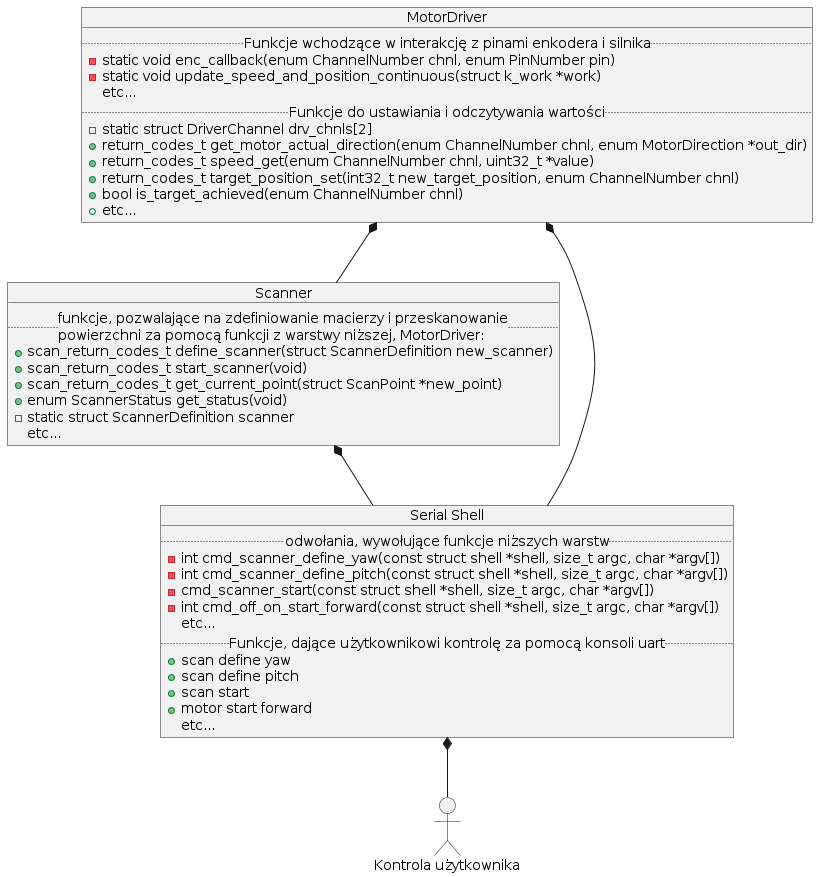

The diagram above was rendered by PlantUML. Its source (embedded in the PNG):
@startuml
allowmixing


object MotorDriver {
  .. Funkcje wchodzące w interakcję z pinami enkodera i silnika ..
  - static void enc_callback(enum ChannelNumber chnl, enum PinNumber pin)
  - static void update_speed_and_position_continuous(struct k_work *work)
  etc...

  .. Funkcje do ustawiania i odczytywania wartości ..
  - static struct DriverChannel drv_chnls[2]
  + return_codes_t get_motor_actual_direction(enum ChannelNumber chnl, enum MotorDirection *out_dir)
  + return_codes_t speed_get(enum ChannelNumber chnl, uint32_t *value)
  + return_codes_t target_position_set(int32_t new_target_position, enum ChannelNumber chnl)
  + bool is_target_achieved(enum ChannelNumber chnl)
  + etc...
}
object Scanner {
  .. funkcje, pozwalające na zdefiniowanie macierzy i przeskanowanie\npowierzchni za pomocą funkcji z warstwy niższej, MotorDriver:..
  + scan_return_codes_t define_scanner(struct ScannerDefinition new_scanner)
  + scan_return_codes_t start_scanner(void)
  + scan_return_codes_t get_current_point(struct ScanPoint *new_point)
  + enum ScannerStatus get_status(void)
  - static struct ScannerDefinition scanner
  etc...
}
object "Serial Shell" as shell {
  .. odwołania, wywołujące funkcje niższych warstw ..
  - int cmd_scanner_define_yaw(const struct shell *shell, size_t argc, char *argv[])
  - int cmd_scanner_define_pitch(const struct shell *shell, size_t argc, char *argv[])
  - cmd_scanner_start(const struct shell *shell, size_t argc, char *argv[])
  - int cmd_off_on_start_forward(const struct shell *shell, size_t argc, char *argv[])
  etc...

  .. Funkcje, dające użytkownikowi kontrolę za pomocą konsoli uart ..
  + {method} scan define yaw
  + {method} scan define pitch
  + {method} scan start
  + {method} motor start forward
  etc...
}

actor "Kontrola użytkownika" as user

MotorDriver *-- Scanner
Scanner *-- shell

MotorDriver *-- shell
shell *-- user
@enduml